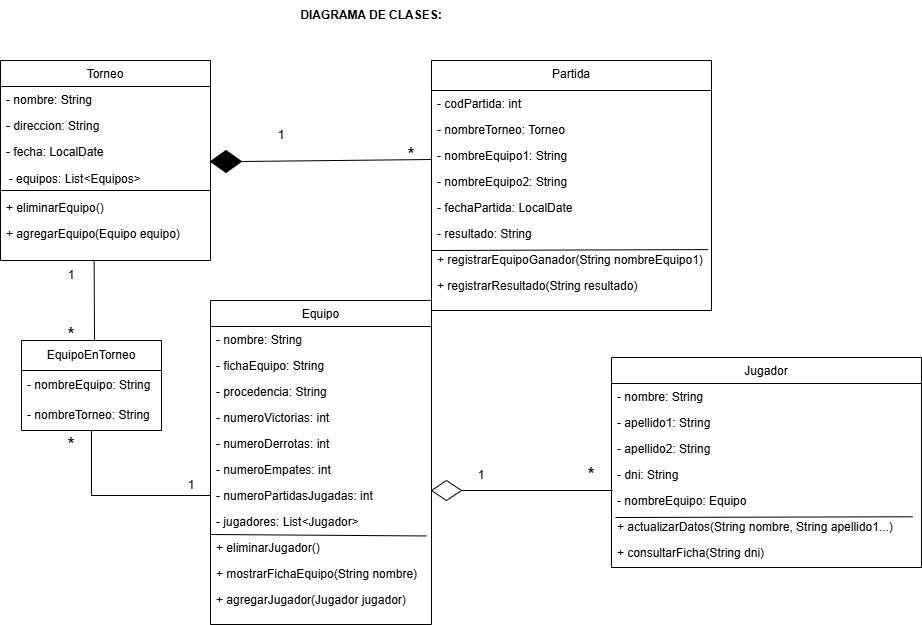

The diagram above was exported from draw.io. Its source (the exported page's mxGraphModel, read from the mxfile embedded in the PNG):
<mxGraphModel dx="1253" dy="1938" grid="1" gridSize="10" guides="1" tooltips="1" connect="1" arrows="1" fold="1" page="1" pageScale="1" pageWidth="827" pageHeight="1169" math="0" shadow="0">
  <root>
    <mxCell id="WIyWlLk6GJQsqaUBKTNV-0" />
    <mxCell id="WIyWlLk6GJQsqaUBKTNV-1" parent="WIyWlLk6GJQsqaUBKTNV-0" />
    <mxCell id="zkfFHV4jXpPFQw0GAbJ--0" value="Torneo" style="swimlane;fontStyle=0;align=center;verticalAlign=top;childLayout=stackLayout;horizontal=1;startSize=26;horizontalStack=0;resizeParent=1;resizeLast=0;collapsible=1;marginBottom=0;rounded=0;shadow=0;strokeWidth=1;" parent="WIyWlLk6GJQsqaUBKTNV-1" vertex="1">
      <mxGeometry x="119" y="-80" width="210" height="200" as="geometry">
        <mxRectangle x="230" y="140" width="160" height="26" as="alternateBounds" />
      </mxGeometry>
    </mxCell>
    <mxCell id="zkfFHV4jXpPFQw0GAbJ--1" value="- nombre: String" style="text;align=left;verticalAlign=top;spacingLeft=4;spacingRight=4;overflow=hidden;rotatable=0;points=[[0,0.5],[1,0.5]];portConstraint=eastwest;" parent="zkfFHV4jXpPFQw0GAbJ--0" vertex="1">
      <mxGeometry y="26" width="210" height="26" as="geometry" />
    </mxCell>
    <mxCell id="zkfFHV4jXpPFQw0GAbJ--2" value="- direccion: String" style="text;align=left;verticalAlign=top;spacingLeft=4;spacingRight=4;overflow=hidden;rotatable=0;points=[[0,0.5],[1,0.5]];portConstraint=eastwest;rounded=0;shadow=0;html=0;" parent="zkfFHV4jXpPFQw0GAbJ--0" vertex="1">
      <mxGeometry y="52" width="210" height="26" as="geometry" />
    </mxCell>
    <mxCell id="zkfFHV4jXpPFQw0GAbJ--3" value="- fecha: LocalDate" style="text;align=left;verticalAlign=top;spacingLeft=4;spacingRight=4;overflow=hidden;rotatable=0;points=[[0,0.5],[1,0.5]];portConstraint=eastwest;rounded=0;shadow=0;html=0;" parent="zkfFHV4jXpPFQw0GAbJ--0" vertex="1">
      <mxGeometry y="78" width="210" height="26" as="geometry" />
    </mxCell>
    <mxCell id="LNtSzEIvkaGRYOB-y-A4-2" value="" style="endArrow=none;html=1;rounded=0;" edge="1" parent="zkfFHV4jXpPFQw0GAbJ--0">
      <mxGeometry width="50" height="50" relative="1" as="geometry">
        <mxPoint y="130" as="sourcePoint" />
        <mxPoint x="210" y="130" as="targetPoint" />
      </mxGeometry>
    </mxCell>
    <mxCell id="LNtSzEIvkaGRYOB-y-A4-78" value="&amp;nbsp; - equipos: List&amp;lt;Equipos&amp;gt;" style="text;html=1;align=left;verticalAlign=middle;resizable=0;points=[];autosize=1;strokeColor=none;fillColor=none;" vertex="1" parent="zkfFHV4jXpPFQw0GAbJ--0">
      <mxGeometry y="104" width="210" height="30" as="geometry" />
    </mxCell>
    <mxCell id="LNtSzEIvkaGRYOB-y-A4-5" value="+ eliminarEquipo()" style="text;align=left;verticalAlign=top;spacingLeft=4;spacingRight=4;overflow=hidden;rotatable=0;points=[[0,0.5],[1,0.5]];portConstraint=eastwest;rounded=0;shadow=0;html=0;" vertex="1" parent="zkfFHV4jXpPFQw0GAbJ--0">
      <mxGeometry y="134" width="210" height="26" as="geometry" />
    </mxCell>
    <mxCell id="LNtSzEIvkaGRYOB-y-A4-4" value="+ agregarEquipo(Equipo equipo)" style="text;align=left;verticalAlign=top;spacingLeft=4;spacingRight=4;overflow=hidden;rotatable=0;points=[[0,0.5],[1,0.5]];portConstraint=eastwest;rounded=0;shadow=0;html=0;" vertex="1" parent="zkfFHV4jXpPFQw0GAbJ--0">
      <mxGeometry y="160" width="210" height="26" as="geometry" />
    </mxCell>
    <mxCell id="zkfFHV4jXpPFQw0GAbJ--6" value="Equipo" style="swimlane;fontStyle=0;align=center;verticalAlign=top;childLayout=stackLayout;horizontal=1;startSize=26;horizontalStack=0;resizeParent=1;resizeLast=0;collapsible=1;marginBottom=0;rounded=0;shadow=0;strokeWidth=1;" parent="WIyWlLk6GJQsqaUBKTNV-1" vertex="1">
      <mxGeometry x="329" y="160" width="221" height="324" as="geometry">
        <mxRectangle x="130" y="380" width="160" height="26" as="alternateBounds" />
      </mxGeometry>
    </mxCell>
    <mxCell id="LNtSzEIvkaGRYOB-y-A4-16" value="- nombre: String" style="text;align=left;verticalAlign=top;spacingLeft=4;spacingRight=4;overflow=hidden;rotatable=0;points=[[0,0.5],[1,0.5]];portConstraint=eastwest;" vertex="1" parent="zkfFHV4jXpPFQw0GAbJ--6">
      <mxGeometry y="26" width="221" height="26" as="geometry" />
    </mxCell>
    <mxCell id="LNtSzEIvkaGRYOB-y-A4-38" value="- fichaEquipo: String" style="text;align=left;verticalAlign=top;spacingLeft=4;spacingRight=4;overflow=hidden;rotatable=0;points=[[0,0.5],[1,0.5]];portConstraint=eastwest;" vertex="1" parent="zkfFHV4jXpPFQw0GAbJ--6">
      <mxGeometry y="52" width="221" height="26" as="geometry" />
    </mxCell>
    <mxCell id="LNtSzEIvkaGRYOB-y-A4-17" value="- procedencia: String" style="text;align=left;verticalAlign=top;spacingLeft=4;spacingRight=4;overflow=hidden;rotatable=0;points=[[0,0.5],[1,0.5]];portConstraint=eastwest;" vertex="1" parent="zkfFHV4jXpPFQw0GAbJ--6">
      <mxGeometry y="78" width="221" height="26" as="geometry" />
    </mxCell>
    <mxCell id="LNtSzEIvkaGRYOB-y-A4-18" value="- numeroVictorias: int" style="text;align=left;verticalAlign=top;spacingLeft=4;spacingRight=4;overflow=hidden;rotatable=0;points=[[0,0.5],[1,0.5]];portConstraint=eastwest;" vertex="1" parent="zkfFHV4jXpPFQw0GAbJ--6">
      <mxGeometry y="104" width="221" height="26" as="geometry" />
    </mxCell>
    <mxCell id="LNtSzEIvkaGRYOB-y-A4-19" value="- numeroDerrotas: int" style="text;align=left;verticalAlign=top;spacingLeft=4;spacingRight=4;overflow=hidden;rotatable=0;points=[[0,0.5],[1,0.5]];portConstraint=eastwest;" vertex="1" parent="zkfFHV4jXpPFQw0GAbJ--6">
      <mxGeometry y="130" width="221" height="26" as="geometry" />
    </mxCell>
    <mxCell id="LNtSzEIvkaGRYOB-y-A4-20" value="- numeroEmpates: int" style="text;align=left;verticalAlign=top;spacingLeft=4;spacingRight=4;overflow=hidden;rotatable=0;points=[[0,0.5],[1,0.5]];portConstraint=eastwest;" vertex="1" parent="zkfFHV4jXpPFQw0GAbJ--6">
      <mxGeometry y="156" width="221" height="26" as="geometry" />
    </mxCell>
    <mxCell id="LNtSzEIvkaGRYOB-y-A4-21" value="- numeroPartidasJugadas: int" style="text;align=left;verticalAlign=top;spacingLeft=4;spacingRight=4;overflow=hidden;rotatable=0;points=[[0,0.5],[1,0.5]];portConstraint=eastwest;" vertex="1" parent="zkfFHV4jXpPFQw0GAbJ--6">
      <mxGeometry y="182" width="221" height="26" as="geometry" />
    </mxCell>
    <mxCell id="LNtSzEIvkaGRYOB-y-A4-22" value="- jugadores: List&lt;Jugador&gt;" style="text;align=left;verticalAlign=top;spacingLeft=4;spacingRight=4;overflow=hidden;rotatable=0;points=[[0,0.5],[1,0.5]];portConstraint=eastwest;" vertex="1" parent="zkfFHV4jXpPFQw0GAbJ--6">
      <mxGeometry y="208" width="221" height="26" as="geometry" />
    </mxCell>
    <mxCell id="LNtSzEIvkaGRYOB-y-A4-23" value="" style="endArrow=none;html=1;rounded=0;entryX=0.977;entryY=1.056;entryDx=0;entryDy=0;entryPerimeter=0;" edge="1" parent="zkfFHV4jXpPFQw0GAbJ--6" target="LNtSzEIvkaGRYOB-y-A4-22">
      <mxGeometry width="50" height="50" relative="1" as="geometry">
        <mxPoint y="234" as="sourcePoint" />
        <mxPoint x="170" y="234" as="targetPoint" />
      </mxGeometry>
    </mxCell>
    <mxCell id="LNtSzEIvkaGRYOB-y-A4-36" value="+ eliminarJugador()" style="text;align=left;verticalAlign=top;spacingLeft=4;spacingRight=4;overflow=hidden;rotatable=0;points=[[0,0.5],[1,0.5]];portConstraint=eastwest;rounded=0;shadow=0;html=0;" vertex="1" parent="zkfFHV4jXpPFQw0GAbJ--6">
      <mxGeometry y="234" width="221" height="26" as="geometry" />
    </mxCell>
    <mxCell id="LNtSzEIvkaGRYOB-y-A4-37" value="+ mostrarFichaEquipo(String nombre)" style="text;align=left;verticalAlign=top;spacingLeft=4;spacingRight=4;overflow=hidden;rotatable=0;points=[[0,0.5],[1,0.5]];portConstraint=eastwest;rounded=0;shadow=0;html=0;" vertex="1" parent="zkfFHV4jXpPFQw0GAbJ--6">
      <mxGeometry y="260" width="221" height="26" as="geometry" />
    </mxCell>
    <mxCell id="LNtSzEIvkaGRYOB-y-A4-81" value="+ agregarJugador(Jugador jugador)" style="text;align=left;verticalAlign=top;spacingLeft=4;spacingRight=4;overflow=hidden;rotatable=0;points=[[0,0.5],[1,0.5]];portConstraint=eastwest;rounded=0;shadow=0;html=0;" vertex="1" parent="zkfFHV4jXpPFQw0GAbJ--6">
      <mxGeometry y="286" width="221" height="26" as="geometry" />
    </mxCell>
    <mxCell id="zkfFHV4jXpPFQw0GAbJ--13" value="Jugador" style="swimlane;fontStyle=0;align=center;verticalAlign=top;childLayout=stackLayout;horizontal=1;startSize=26;horizontalStack=0;resizeParent=1;resizeLast=0;collapsible=1;marginBottom=0;rounded=0;shadow=0;strokeWidth=1;" parent="WIyWlLk6GJQsqaUBKTNV-1" vertex="1">
      <mxGeometry x="730" y="217" width="310" height="210" as="geometry">
        <mxRectangle x="340" y="380" width="170" height="26" as="alternateBounds" />
      </mxGeometry>
    </mxCell>
    <mxCell id="LNtSzEIvkaGRYOB-y-A4-39" value="- nombre: String" style="text;align=left;verticalAlign=top;spacingLeft=4;spacingRight=4;overflow=hidden;rotatable=0;points=[[0,0.5],[1,0.5]];portConstraint=eastwest;" vertex="1" parent="zkfFHV4jXpPFQw0GAbJ--13">
      <mxGeometry y="26" width="310" height="26" as="geometry" />
    </mxCell>
    <mxCell id="LNtSzEIvkaGRYOB-y-A4-42" value="- apellido1: String" style="text;align=left;verticalAlign=top;spacingLeft=4;spacingRight=4;overflow=hidden;rotatable=0;points=[[0,0.5],[1,0.5]];portConstraint=eastwest;" vertex="1" parent="zkfFHV4jXpPFQw0GAbJ--13">
      <mxGeometry y="52" width="310" height="26" as="geometry" />
    </mxCell>
    <mxCell id="LNtSzEIvkaGRYOB-y-A4-43" value="- apellido2: String" style="text;align=left;verticalAlign=top;spacingLeft=4;spacingRight=4;overflow=hidden;rotatable=0;points=[[0,0.5],[1,0.5]];portConstraint=eastwest;" vertex="1" parent="zkfFHV4jXpPFQw0GAbJ--13">
      <mxGeometry y="78" width="310" height="26" as="geometry" />
    </mxCell>
    <mxCell id="LNtSzEIvkaGRYOB-y-A4-45" value="- dni: String" style="text;align=left;verticalAlign=top;spacingLeft=4;spacingRight=4;overflow=hidden;rotatable=0;points=[[0,0.5],[1,0.5]];portConstraint=eastwest;" vertex="1" parent="zkfFHV4jXpPFQw0GAbJ--13">
      <mxGeometry y="104" width="310" height="26" as="geometry" />
    </mxCell>
    <mxCell id="LNtSzEIvkaGRYOB-y-A4-44" value="- nombreEquipo: Equipo" style="text;align=left;verticalAlign=top;spacingLeft=4;spacingRight=4;overflow=hidden;rotatable=0;points=[[0,0.5],[1,0.5]];portConstraint=eastwest;" vertex="1" parent="zkfFHV4jXpPFQw0GAbJ--13">
      <mxGeometry y="130" width="310" height="26" as="geometry" />
    </mxCell>
    <mxCell id="LNtSzEIvkaGRYOB-y-A4-46" value="" style="endArrow=none;html=1;rounded=0;exitX=0.013;exitY=1.154;exitDx=0;exitDy=0;exitPerimeter=0;entryX=0.972;entryY=1.126;entryDx=0;entryDy=0;entryPerimeter=0;" edge="1" parent="zkfFHV4jXpPFQw0GAbJ--13" source="LNtSzEIvkaGRYOB-y-A4-44" target="LNtSzEIvkaGRYOB-y-A4-44">
      <mxGeometry width="50" height="50" relative="1" as="geometry">
        <mxPoint x="-118" y="100" as="sourcePoint" />
        <mxPoint x="-68" y="50" as="targetPoint" />
      </mxGeometry>
    </mxCell>
    <mxCell id="LNtSzEIvkaGRYOB-y-A4-47" value="+ actualizarDatos(String nombre, String apellido1...)&#10;" style="text;align=left;verticalAlign=top;spacingLeft=4;spacingRight=4;overflow=hidden;rotatable=0;points=[[0,0.5],[1,0.5]];portConstraint=eastwest;rounded=0;shadow=0;html=0;" vertex="1" parent="zkfFHV4jXpPFQw0GAbJ--13">
      <mxGeometry y="156" width="310" height="26" as="geometry" />
    </mxCell>
    <mxCell id="LNtSzEIvkaGRYOB-y-A4-48" value="+ consultarFicha(String dni)&#10;" style="text;align=left;verticalAlign=top;spacingLeft=4;spacingRight=4;overflow=hidden;rotatable=0;points=[[0,0.5],[1,0.5]];portConstraint=eastwest;rounded=0;shadow=0;html=0;" vertex="1" parent="zkfFHV4jXpPFQw0GAbJ--13">
      <mxGeometry y="182" width="310" height="26" as="geometry" />
    </mxCell>
    <mxCell id="zkfFHV4jXpPFQw0GAbJ--17" value="Partida" style="swimlane;fontStyle=0;align=center;verticalAlign=top;childLayout=stackLayout;horizontal=1;startSize=30;horizontalStack=0;resizeParent=1;resizeLast=0;collapsible=1;marginBottom=0;rounded=0;shadow=0;strokeWidth=1;" parent="WIyWlLk6GJQsqaUBKTNV-1" vertex="1">
      <mxGeometry x="550" y="-80" width="280" height="250" as="geometry">
        <mxRectangle x="550" y="140" width="160" height="26" as="alternateBounds" />
      </mxGeometry>
    </mxCell>
    <mxCell id="LNtSzEIvkaGRYOB-y-A4-11" value="- codPartida: int" style="text;align=left;verticalAlign=top;spacingLeft=4;spacingRight=4;overflow=hidden;rotatable=0;points=[[0,0.5],[1,0.5]];portConstraint=eastwest;" vertex="1" parent="zkfFHV4jXpPFQw0GAbJ--17">
      <mxGeometry y="30" width="280" height="26" as="geometry" />
    </mxCell>
    <mxCell id="LNtSzEIvkaGRYOB-y-A4-12" value="- nombreTorneo: Torneo" style="text;align=left;verticalAlign=top;spacingLeft=4;spacingRight=4;overflow=hidden;rotatable=0;points=[[0,0.5],[1,0.5]];portConstraint=eastwest;" vertex="1" parent="zkfFHV4jXpPFQw0GAbJ--17">
      <mxGeometry y="56" width="280" height="26" as="geometry" />
    </mxCell>
    <mxCell id="LNtSzEIvkaGRYOB-y-A4-8" value="- nombreEquipo1: String" style="text;align=left;verticalAlign=top;spacingLeft=4;spacingRight=4;overflow=hidden;rotatable=0;points=[[0,0.5],[1,0.5]];portConstraint=eastwest;" vertex="1" parent="zkfFHV4jXpPFQw0GAbJ--17">
      <mxGeometry y="82" width="280" height="26" as="geometry" />
    </mxCell>
    <mxCell id="LNtSzEIvkaGRYOB-y-A4-9" value="- nombreEquipo2: String" style="text;align=left;verticalAlign=top;spacingLeft=4;spacingRight=4;overflow=hidden;rotatable=0;points=[[0,0.5],[1,0.5]];portConstraint=eastwest;" vertex="1" parent="zkfFHV4jXpPFQw0GAbJ--17">
      <mxGeometry y="108" width="280" height="26" as="geometry" />
    </mxCell>
    <mxCell id="LNtSzEIvkaGRYOB-y-A4-56" value="- fechaPartida: LocalDate" style="text;align=left;verticalAlign=top;spacingLeft=4;spacingRight=4;overflow=hidden;rotatable=0;points=[[0,0.5],[1,0.5]];portConstraint=eastwest;" vertex="1" parent="zkfFHV4jXpPFQw0GAbJ--17">
      <mxGeometry y="134" width="280" height="26" as="geometry" />
    </mxCell>
    <mxCell id="zkfFHV4jXpPFQw0GAbJ--25" value="- resultado: String" style="text;align=left;verticalAlign=top;spacingLeft=4;spacingRight=4;overflow=hidden;rotatable=0;points=[[0,0.5],[1,0.5]];portConstraint=eastwest;" parent="zkfFHV4jXpPFQw0GAbJ--17" vertex="1">
      <mxGeometry y="160" width="280" height="26" as="geometry" />
    </mxCell>
    <mxCell id="LNtSzEIvkaGRYOB-y-A4-24" value="" style="endArrow=none;html=1;rounded=0;entryX=0.987;entryY=1.119;entryDx=0;entryDy=0;entryPerimeter=0;" edge="1" parent="zkfFHV4jXpPFQw0GAbJ--17" target="zkfFHV4jXpPFQw0GAbJ--25">
      <mxGeometry width="50" height="50" relative="1" as="geometry">
        <mxPoint y="190" as="sourcePoint" />
        <mxPoint x="230" y="190" as="targetPoint" />
      </mxGeometry>
    </mxCell>
    <mxCell id="LNtSzEIvkaGRYOB-y-A4-15" value="+ registrarEquipoGanador(String nombreEquipo1)" style="text;align=left;verticalAlign=top;spacingLeft=4;spacingRight=4;overflow=hidden;rotatable=0;points=[[0,0.5],[1,0.5]];portConstraint=eastwest;rounded=0;shadow=0;html=0;" vertex="1" parent="zkfFHV4jXpPFQw0GAbJ--17">
      <mxGeometry y="186" width="280" height="26" as="geometry" />
    </mxCell>
    <mxCell id="LNtSzEIvkaGRYOB-y-A4-13" value="+ registrarResultado(String resultado)" style="text;align=left;verticalAlign=top;spacingLeft=4;spacingRight=4;overflow=hidden;rotatable=0;points=[[0,0.5],[1,0.5]];portConstraint=eastwest;rounded=0;shadow=0;html=0;" vertex="1" parent="zkfFHV4jXpPFQw0GAbJ--17">
      <mxGeometry y="212" width="280" height="26" as="geometry" />
    </mxCell>
    <mxCell id="LNtSzEIvkaGRYOB-y-A4-49" value="&lt;b&gt;DIAGRAMA DE CLASES:&lt;/b&gt;" style="text;html=1;align=center;verticalAlign=middle;whiteSpace=wrap;rounded=0;" vertex="1" parent="WIyWlLk6GJQsqaUBKTNV-1">
      <mxGeometry x="290" y="-140" width="400" height="30" as="geometry" />
    </mxCell>
    <mxCell id="LNtSzEIvkaGRYOB-y-A4-50" value="" style="rhombus;whiteSpace=wrap;html=1;" vertex="1" parent="WIyWlLk6GJQsqaUBKTNV-1">
      <mxGeometry x="550" y="340" width="30" height="20" as="geometry" />
    </mxCell>
    <mxCell id="LNtSzEIvkaGRYOB-y-A4-52" value="1" style="text;html=1;align=center;verticalAlign=middle;whiteSpace=wrap;rounded=0;" vertex="1" parent="WIyWlLk6GJQsqaUBKTNV-1">
      <mxGeometry x="570" y="320" width="60" height="30" as="geometry" />
    </mxCell>
    <mxCell id="LNtSzEIvkaGRYOB-y-A4-53" value="&lt;font style=&quot;font-size: 19px;&quot;&gt;*&lt;/font&gt;" style="text;html=1;align=center;verticalAlign=middle;whiteSpace=wrap;rounded=0;" vertex="1" parent="WIyWlLk6GJQsqaUBKTNV-1">
      <mxGeometry x="680" y="320" width="60" height="30" as="geometry" />
    </mxCell>
    <mxCell id="LNtSzEIvkaGRYOB-y-A4-54" value="" style="endArrow=none;html=1;rounded=0;exitX=1;exitY=0.5;exitDx=0;exitDy=0;" edge="1" parent="WIyWlLk6GJQsqaUBKTNV-1" source="LNtSzEIvkaGRYOB-y-A4-82">
      <mxGeometry width="50" height="50" relative="1" as="geometry">
        <mxPoint x="390" y="110" as="sourcePoint" />
        <mxPoint x="550" y="19" as="targetPoint" />
      </mxGeometry>
    </mxCell>
    <mxCell id="LNtSzEIvkaGRYOB-y-A4-57" value="1" style="text;html=1;align=center;verticalAlign=middle;whiteSpace=wrap;rounded=0;" vertex="1" parent="WIyWlLk6GJQsqaUBKTNV-1">
      <mxGeometry x="370" y="-20" width="60" height="30" as="geometry" />
    </mxCell>
    <mxCell id="LNtSzEIvkaGRYOB-y-A4-58" value="&lt;font style=&quot;font-size: 19px;&quot;&gt;*&lt;/font&gt;" style="text;html=1;align=center;verticalAlign=middle;whiteSpace=wrap;rounded=0;" vertex="1" parent="WIyWlLk6GJQsqaUBKTNV-1">
      <mxGeometry x="500" width="60" height="30" as="geometry" />
    </mxCell>
    <mxCell id="LNtSzEIvkaGRYOB-y-A4-66" value="" style="endArrow=none;html=1;rounded=0;exitX=1;exitY=0.5;exitDx=0;exitDy=0;" edge="1" parent="WIyWlLk6GJQsqaUBKTNV-1" source="LNtSzEIvkaGRYOB-y-A4-50">
      <mxGeometry width="50" height="50" relative="1" as="geometry">
        <mxPoint x="610" y="350" as="sourcePoint" />
        <mxPoint x="731" y="350" as="targetPoint" />
      </mxGeometry>
    </mxCell>
    <mxCell id="LNtSzEIvkaGRYOB-y-A4-67" value="" style="endArrow=none;html=1;rounded=0;entryX=0.877;entryY=0;entryDx=0;entryDy=0;entryPerimeter=0;" edge="1" parent="WIyWlLk6GJQsqaUBKTNV-1" target="LNtSzEIvkaGRYOB-y-A4-75">
      <mxGeometry width="50" height="50" relative="1" as="geometry">
        <mxPoint x="213" y="200" as="sourcePoint" />
        <mxPoint x="210" y="90" as="targetPoint" />
      </mxGeometry>
    </mxCell>
    <mxCell id="LNtSzEIvkaGRYOB-y-A4-68" value="EquipoEnTorneo" style="swimlane;fontStyle=0;childLayout=stackLayout;horizontal=1;startSize=30;horizontalStack=0;resizeParent=1;resizeParentMax=0;resizeLast=0;collapsible=1;marginBottom=0;whiteSpace=wrap;html=1;" vertex="1" parent="WIyWlLk6GJQsqaUBKTNV-1">
      <mxGeometry x="140" y="200" width="140" height="90" as="geometry" />
    </mxCell>
    <mxCell id="LNtSzEIvkaGRYOB-y-A4-69" value="- nombreEquipo: String" style="text;strokeColor=none;fillColor=none;align=left;verticalAlign=middle;spacingLeft=4;spacingRight=4;overflow=hidden;points=[[0,0.5],[1,0.5]];portConstraint=eastwest;rotatable=0;whiteSpace=wrap;html=1;" vertex="1" parent="LNtSzEIvkaGRYOB-y-A4-68">
      <mxGeometry y="30" width="140" height="30" as="geometry" />
    </mxCell>
    <mxCell id="LNtSzEIvkaGRYOB-y-A4-70" value="- nombreTorneo: String" style="text;strokeColor=none;fillColor=none;align=left;verticalAlign=middle;spacingLeft=4;spacingRight=4;overflow=hidden;points=[[0,0.5],[1,0.5]];portConstraint=eastwest;rotatable=0;whiteSpace=wrap;html=1;" vertex="1" parent="LNtSzEIvkaGRYOB-y-A4-68">
      <mxGeometry y="60" width="140" height="30" as="geometry" />
    </mxCell>
    <mxCell id="LNtSzEIvkaGRYOB-y-A4-73" value="" style="endArrow=none;html=1;rounded=0;exitX=0;exitY=0.5;exitDx=0;exitDy=0;" edge="1" parent="WIyWlLk6GJQsqaUBKTNV-1" source="LNtSzEIvkaGRYOB-y-A4-21">
      <mxGeometry width="50" height="50" relative="1" as="geometry">
        <mxPoint x="160" y="370" as="sourcePoint" />
        <mxPoint x="210" y="290" as="targetPoint" />
        <Array as="points">
          <mxPoint x="210" y="355" />
        </Array>
      </mxGeometry>
    </mxCell>
    <mxCell id="LNtSzEIvkaGRYOB-y-A4-74" value="1" style="text;html=1;align=center;verticalAlign=middle;whiteSpace=wrap;rounded=0;" vertex="1" parent="WIyWlLk6GJQsqaUBKTNV-1">
      <mxGeometry x="280" y="330" width="60" height="30" as="geometry" />
    </mxCell>
    <mxCell id="LNtSzEIvkaGRYOB-y-A4-75" value="1" style="text;html=1;align=center;verticalAlign=middle;whiteSpace=wrap;rounded=0;" vertex="1" parent="WIyWlLk6GJQsqaUBKTNV-1">
      <mxGeometry x="160" y="120" width="60" height="30" as="geometry" />
    </mxCell>
    <mxCell id="LNtSzEIvkaGRYOB-y-A4-76" value="&lt;font style=&quot;font-size: 19px;&quot;&gt;*&lt;/font&gt;" style="text;html=1;align=center;verticalAlign=middle;whiteSpace=wrap;rounded=0;" vertex="1" parent="WIyWlLk6GJQsqaUBKTNV-1">
      <mxGeometry x="160" y="180" width="60" height="30" as="geometry" />
    </mxCell>
    <mxCell id="LNtSzEIvkaGRYOB-y-A4-77" value="&lt;font style=&quot;font-size: 19px;&quot;&gt;*&lt;/font&gt;" style="text;html=1;align=center;verticalAlign=middle;whiteSpace=wrap;rounded=0;" vertex="1" parent="WIyWlLk6GJQsqaUBKTNV-1">
      <mxGeometry x="160" y="290" width="60" height="30" as="geometry" />
    </mxCell>
    <mxCell id="LNtSzEIvkaGRYOB-y-A4-86" value="" style="endArrow=none;html=1;rounded=0;exitX=0.996;exitY=-0.103;exitDx=0;exitDy=0;exitPerimeter=0;" edge="1" parent="WIyWlLk6GJQsqaUBKTNV-1" source="LNtSzEIvkaGRYOB-y-A4-78" target="LNtSzEIvkaGRYOB-y-A4-82">
      <mxGeometry width="50" height="50" relative="1" as="geometry">
        <mxPoint x="328" y="21" as="sourcePoint" />
        <mxPoint x="550" y="19" as="targetPoint" />
      </mxGeometry>
    </mxCell>
    <mxCell id="LNtSzEIvkaGRYOB-y-A4-82" value="" style="rhombus;whiteSpace=wrap;html=1;fillColor=#000000;" vertex="1" parent="WIyWlLk6GJQsqaUBKTNV-1">
      <mxGeometry x="329" y="10" width="31" height="22" as="geometry" />
    </mxCell>
  </root>
</mxGraphModel>